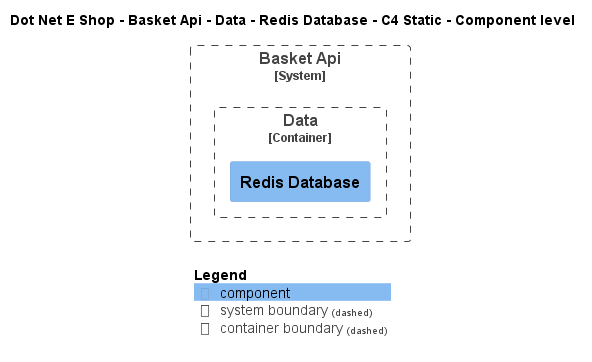

The diagram above was rendered by PlantUML. Its source (embedded in the PNG):
@startuml
!include ..\..\..\..\..\..\..\.c4s\C4_Component.puml

AddElementTag("c4interflow:lifecycle:new", $bgColor=green, $fontColor=#ffffff, $borderColor=green, $shadowing="False")
AddElementTag("c4interflow:lifecycle:changed", $bgColor=orange, $fontColor=#ffffff, $borderColor=orange, $shadowing="False")
AddElementTag("c4interflow:lifecycle:removed", $bgColor=red, $fontColor=#ffffff, $borderColor=red, $shadowing="False")

AddRelTag("c4interflow:lifecycle:new", $textColor=green, $lineColor=green)
AddRelTag("c4interflow:lifecycle:changed", $textColor=orange, $lineColor=orange)
AddRelTag("c4interflow:lifecycle:removed", $textColor=red, $lineColor=red)

SHOW_PERSON_PORTRAIT()
LAYOUT_TOP_DOWN()

skinparam linetype polyline

title Dot Net E Shop - Basket Api - Data - Redis Database - C4 Static - Component level


System_Boundary(DotNetEShop.SoftwareSystems.BasketApi, "Basket Api") {
    
Container_Boundary(DotNetEShop.SoftwareSystems.BasketApi.Containers.Data, "Data") {
    Component(DotNetEShop.SoftwareSystems.BasketApi.Containers.Data.Components.RedisDatabase, "Redis Database", "", "")
}
}



SHOW_LEGEND()
@enduml